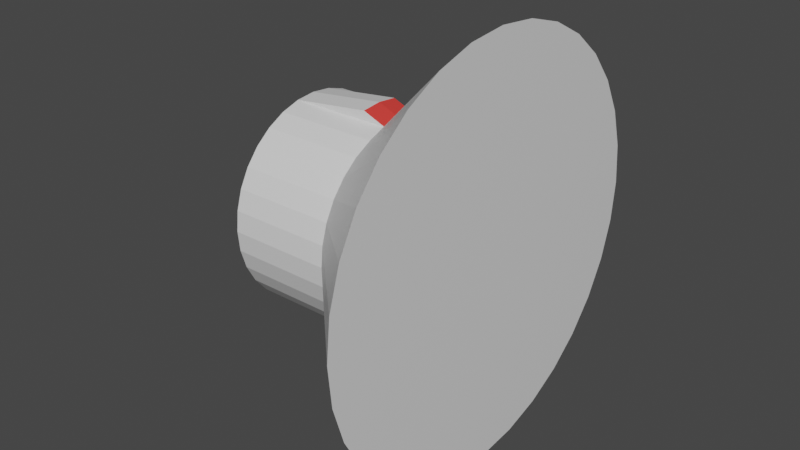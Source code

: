 # Source: Temporary_Emitter.blend  (saved by Blender 2.80.75; exported with 4.5.12 LTS)
import bpy
from mathutils import Matrix  # noqa: F401  (used for matrix-valued properties, if any)

bpy.ops.wm.read_factory_settings(use_empty=True)
scene = bpy.context.scene
scene.name = 'Scene'

# ---- collections
col_collection = bpy.data.collections.new('Collection'); scene.collection.children.link(col_collection)

# ---- materials (node trees are filled in below, after node groups)
mat_body = bpy.data.materials.new('Body')
mat_body.alpha_threshold = 0.0
mat_body.use_transparent_shadow = False
mat_body.line_color = (0.0, 0.0, 0.0, 1.0)
mat_tip = bpy.data.materials.new('Tip')
mat_tip.use_transparent_shadow = False

# ---- material node trees
mat_body.use_nodes = True; mat_body.node_tree.nodes.clear()
_N = mat_body.node_tree.nodes; _L = mat_body.node_tree.links
n0 = _N.new('ShaderNodeOutputMaterial'); n0.name = 'Material Output'; n0.location = (300, 300)
n1 = _N.new('ShaderNodeBsdfPrincipled'); n1.name = 'Principled BSDF'; n1.location = (10, 300)
n1.distribution = 'GGX'
n1.subsurface_method = 'BURLEY'
n1.inputs[2].default_value = 0.4
n1.inputs[3].default_value = 1.45
n1.inputs[27].default_value = (0.0, 0.0, 0.0, 1.0)
n1.inputs[28].default_value = 1.0
_L.new(n1.outputs[0], n0.inputs[0])
n0.is_active_output = True
mat_tip.use_nodes = True; mat_tip.node_tree.nodes.clear()
_N = mat_tip.node_tree.nodes; _L = mat_tip.node_tree.links
n0 = _N.new('ShaderNodeOutputMaterial'); n0.name = 'Material Output'; n0.location = (300, 300)
n1 = _N.new('ShaderNodeBsdfPrincipled'); n1.name = 'Principled BSDF'; n1.location = (10, 300)
n1.distribution = 'GGX'
n1.subsurface_method = 'BURLEY'
n1.inputs[0].default_value = (0.8, 0.04703, 0.03868, 1.0)
n1.inputs[3].default_value = 1.45
n1.inputs[27].default_value = (0.0, 0.0, 0.0, 1.0)
n1.inputs[28].default_value = 1.0
_L.new(n1.outputs[0], n0.inputs[0])
n0.is_active_output = True

# ---- world
world_world = bpy.data.worlds.new('World'); scene.world = world_world
world_world.use_nodes = True; world_world.node_tree.nodes.clear()
_N = world_world.node_tree.nodes; _L = world_world.node_tree.links
n0 = _N.new('ShaderNodeOutputWorld'); n0.name = 'World Output'; n0.location = (300, 300)
n1 = _N.new('ShaderNodeBackground'); n1.name = 'Background'; n1.location = (10, 300)
n1.inputs[0].default_value = (0.05088, 0.05088, 0.05088, 1.0)
_L.new(n1.outputs[0], n0.inputs[0])
n0.is_active_output = True
world_world.color = (0.05088, 0.05088, 0.05088)
world_world.use_sun_shadow = False
world_world.sun_shadow_jitter_overblur = 0.0

# ---- meshes
me_cube = bpy.data.meshes.new('Cube')
me_cube.from_pydata([(-0.2483, 0.1785, -0.1768), (-0.2483, 0.1406, -0.2079), (-0.2483, 0.09739, -0.231), (-0.2483, 0.05049, -0.2452), (-0.2483, 0.2327, -0.09567), (-0.2483, 0.2096, -0.1389), (-0.2483, 0.001721, -0.25), (0.2517, 0.001721, -0.5), (0.2517, 0.09927, -0.4904), (-0.2483, 0.2469, -0.04877), (-0.2483, 0.2517, -4.75e-08), (-0.2483, 0.2469, 0.04877), (-0.2483, 0.2327, 0.09567), (-0.2483, 0.2096, 0.1389), (-0.2483, 0.1785, 0.1768), (-0.2483, 0.1406, 0.2079), (-0.2483, 0.09739, 0.231), (-0.2483, 0.05049, 0.2452), (-0.2483, 0.001721, 0.25), (-0.2483, -0.04705, 0.2452), (-0.2483, -0.09395, 0.231), (-0.2483, -0.1372, 0.2079), (-0.2483, -0.1751, 0.1768), (-0.2483, -0.2061, 0.1389), (-0.2483, -0.2292, 0.09567), (-0.2483, -0.2435, 0.04877), (-0.2483, -0.2483, -1.08e-07), (-0.2483, -0.2435, -0.04877), (-0.2483, -0.2292, -0.09567), (-0.2483, -0.2061, -0.1389), (-0.2483, -0.1751, -0.1768), (-0.2483, -0.1372, -0.2079), (-0.2483, -0.09395, -0.231), (-0.2483, -0.04705, -0.2452), (0.2517, 0.4175, -0.2778), (0.2517, 0.3553, -0.3536), (0.2517, 0.2795, -0.4157), (0.2517, 0.1931, -0.4619), (0.2517, 0.4637, -0.1913), (0.2517, 0.4921, -0.09755), (0.2517, 0.5017, -9.034e-08), (0.2517, 0.4921, 0.09755), (0.2517, 0.4637, 0.1913), (0.2517, 0.4175, 0.2778), (0.2517, 0.3553, 0.3536), (0.2517, 0.2795, 0.4157), (0.2517, 0.1931, 0.4619), (0.2517, 0.09927, 0.4904), (0.2517, 0.001721, 0.5), (0.2517, -0.09582, 0.4904), (0.2517, -0.1896, 0.4619), (0.2517, -0.2761, 0.4157), (0.2517, -0.3518, 0.3536), (0.2517, -0.414, 0.2778), (0.2517, -0.4602, 0.1913), (0.2517, -0.4887, 0.09755), (0.2517, -0.4983, -2.114e-07), (0.2517, -0.4887, -0.09755), (0.2517, -0.4602, -0.1913), (0.2517, -0.414, -0.2778), (0.2517, -0.3518, -0.3536), (0.2517, -0.2761, -0.4157), (0.2517, -0.1896, -0.4619), (0.2517, -0.09582, -0.4904), (0.001722, 0.001721, -0.25), (0.001722, -0.1751, -0.1768), (0.001722, -0.2061, -0.1389), (0.001722, -0.2292, -0.09567), (0.001722, -0.1372, -0.2079), (0.001722, -0.09395, -0.231), (0.001722, -0.04705, -0.2452), (0.001722, -0.2435, -0.04877), (0.001722, -0.2483, -1.146e-07), (0.001722, -0.2435, 0.04877), (0.001722, -0.2292, 0.09567), (0.001722, -0.2061, 0.1389), (0.001722, -0.1751, 0.1768), (0.001722, -0.1372, 0.2079), (0.001722, -0.09395, 0.231), (0.001722, -0.04705, 0.2452), (0.001722, 0.001721, 0.25), (0.001722, 0.05049, 0.2452), (0.001722, 0.09739, 0.231), (0.001722, 0.1406, 0.2079), (0.001722, 0.1785, 0.1768), (0.001722, 0.2096, 0.1389), (0.001722, 0.2327, 0.09567), (0.001722, 0.2469, 0.04877), (0.001722, 0.2517, -5.402e-08), (0.001722, 0.2469, -0.04877), (0.001722, 0.2327, -0.09567), (0.001722, 0.09739, -0.231), (0.001722, 0.1406, -0.2079), (0.001722, 0.1785, -0.1768), (0.001722, 0.2096, -0.1389), (0.001722, 0.05049, -0.2452), (-0.05509, 0.001721, -0.273), (-0.05509, -0.04705, -0.2682), (-0.05509, 0.05049, -0.2682)], [], [(91, 2, 1, 92), (97, 70, 33), (8, 95, 91, 37), (95, 3, 2, 91), (35, 93, 94, 34), (34, 94, 90, 38), (36, 92, 93, 35), (92, 1, 0, 93), (38, 90, 89, 39), (93, 0, 5, 94), (39, 89, 88, 40), (94, 5, 4, 90), (40, 88, 87, 41), (90, 4, 9, 89), (41, 87, 86, 42), (89, 9, 10, 88), (42, 86, 85, 43), (88, 10, 11, 87), (43, 85, 84, 44), (87, 11, 12, 86), (44, 84, 83, 45), (86, 12, 13, 85), (45, 83, 82, 46), (85, 13, 14, 84), (46, 82, 81, 47), (84, 14, 15, 83), (47, 81, 80, 48), (83, 15, 16, 82), (48, 80, 79, 49), (82, 16, 17, 81), (49, 79, 78, 50), (81, 17, 18, 80), (50, 78, 77, 51), (80, 18, 19, 79), (51, 77, 76, 52), (79, 19, 20, 78), (52, 76, 75, 53), (78, 20, 21, 77), (53, 75, 74, 54), (77, 21, 22, 76), (54, 74, 73, 55), (76, 22, 23, 75), (55, 73, 72, 56), (75, 23, 24, 74), (56, 72, 71, 57), (74, 24, 25, 73), (57, 71, 67, 58), (73, 25, 26, 72), (58, 67, 66, 59), (72, 26, 27, 71), (59, 66, 65, 60), (71, 27, 28, 67), (60, 65, 68, 61), (67, 28, 29, 66), (61, 68, 69, 62), (66, 29, 30, 65), (62, 69, 70, 63), (65, 30, 31, 68), (63, 70, 64, 7), (68, 31, 32, 69), (69, 32, 33, 70), (36, 35, 34, 38, 39, 40, 41, 42, 43, 44, 45, 46, 47, 48, 49, 50, 51, 52, 53, 54, 55, 56, 57, 58, 59, 60, 61, 62, 63, 7, 8, 37), (7, 64, 95, 8), (97, 33, 6, 96), (3, 6, 33, 32, 31, 30, 29, 28, 27, 26, 25, 24, 23, 22, 21, 20, 19, 18, 17, 16, 15, 14, 13, 12, 11, 10, 9, 4, 5, 0, 1, 2), (37, 91, 92, 36), (95, 64, 96, 98), (70, 97, 96, 64), (6, 3, 98, 96), (95, 98, 3)])
me_cube.polygons.foreach_set('material_index', [0, 0, 0, 0, 0, 0, 0, 0, 0, 0, 0, 0, 0, 0, 0, 0, 0, 0, 0, 0, 0, 0, 0, 0, 0, 0, 0, 0, 0, 0, 0, 0, 0, 0, 0, 0, 0, 0, 0, 0, 0, 0, 0, 0, 0, 0, 0, 0, 0, 0, 0, 0, 0, 0, 0, 0, 0, 0, 0, 0, 0, 0, 0, 0, 0, 0, 1, 1, 0, 0])
_uv = me_cube.uv_layers.new(name='UVMap')
_uv.uv.foreach_set('vector', [0.5021, 0.5003, 0.5021, 0.5008, 0.502, 0.5008, 0.502, 0.5003, 0.4977, 0.4997, 0.4977, 0.4997, 0.4984, 0.5008, 0.5034, 0.4989, 0.5034, 0.4997, 0.5032, 0.4997, 0.5032, 0.4989, 0.5019, 0.5003, 0.5019, 0.5008, 0.5017, 0.5008, 0.5017, 0.5003, 0.5031, 0.4989, 0.5031, 0.4997, 0.5029, 0.4997, 0.5029, 0.4989, 0.5029, 0.4989, 0.5029, 0.4997, 0.5027, 0.4997, 0.5027, 0.4989, 0.5032, 0.4989, 0.5032, 0.4997, 0.5031, 0.4997, 0.5031, 0.4989, 0.5017, 0.5003, 0.5017, 0.5008, 0.5016, 0.5008, 0.5016, 0.5003, 0.5027, 0.4989, 0.5027, 0.4997, 0.5025, 0.4997, 0.5025, 0.4989, 0.5016, 0.5003, 0.5016, 0.5008, 0.5015, 0.5008, 0.5015, 0.5003, 0.5025, 0.4989, 0.5025, 0.4997, 0.5023, 0.4997, 0.5023, 0.4989, 0.5015, 0.5003, 0.5015, 0.5008, 0.5014, 0.5008, 0.5014, 0.5003, 0.5023, 0.4989, 0.5023, 0.4997, 0.5021, 0.4997, 0.5021, 0.4989, 0.5014, 0.5003, 0.5014, 0.5008, 0.5013, 0.5008, 0.5013, 0.5003, 0.5021, 0.4989, 0.5021, 0.4997, 0.5019, 0.4997, 0.5019, 0.4989, 0.5013, 0.5003, 0.5013, 0.5008, 0.5011, 0.5008, 0.5011, 0.5003, 0.5019, 0.4989, 0.5019, 0.4997, 0.5017, 0.4997, 0.5017, 0.4989, 0.5011, 0.5003, 0.5011, 0.5008, 0.501, 0.5008, 0.501, 0.5003, 0.5017, 0.4989, 0.5017, 0.4997, 0.5015, 0.4997, 0.5015, 0.4989, 0.501, 0.5003, 0.501, 0.5008, 0.5009, 0.5008, 0.5009, 0.5003, 0.5015, 0.4989, 0.5015, 0.4997, 0.5013, 0.4997, 0.5013, 0.4989, 0.5009, 0.5003, 0.5009, 0.5008, 0.5008, 0.5008, 0.5008, 0.5003, 0.5013, 0.4989, 0.5013, 0.4997, 0.5011, 0.4997, 0.5011, 0.4989, 0.5008, 0.5003, 0.5008, 0.5008, 0.5007, 0.5008, 0.5007, 0.5003, 0.5011, 0.4989, 0.5011, 0.4997, 0.5009, 0.4997, 0.5009, 0.4989, 0.5007, 0.5003, 0.5007, 0.5008, 0.5005, 0.5008, 0.5005, 0.5003, 0.5009, 0.4989, 0.5009, 0.4997, 0.5007, 0.4997, 0.5007, 0.4989, 0.5005, 0.5003, 0.5005, 0.5008, 0.5004, 0.5008, 0.5004, 0.5003, 0.5007, 0.4989, 0.5007, 0.4997, 0.5005, 0.4997, 0.5005, 0.4989, 0.5004, 0.5003, 0.5004, 0.5008, 0.5003, 0.5008, 0.5003, 0.5003, 0.5005, 0.4989, 0.5005, 0.4997, 0.5003, 0.4997, 0.5003, 0.4989, 0.5003, 0.5003, 0.5003, 0.5008, 0.5002, 0.5008, 0.5002, 0.5003, 0.5003, 0.4989, 0.5003, 0.4997, 0.5001, 0.4997, 0.5001, 0.4989, 0.5002, 0.5003, 0.5002, 0.5008, 0.5001, 0.5008, 0.5001, 0.5003, 0.5001, 0.4989, 0.5001, 0.4997, 0.4999, 0.4997, 0.4999, 0.4989, 0.5001, 0.5003, 0.5001, 0.5008, 0.5, 0.5008, 0.5, 0.5003, 0.4999, 0.4989, 0.4999, 0.4997, 0.4997, 0.4997, 0.4997, 0.4989, 0.5, 0.5003, 0.5, 0.5008, 0.4998, 0.5008, 0.4998, 0.5003, 0.4997, 0.4989, 0.4997, 0.4997, 0.4995, 0.4997, 0.4995, 0.4989, 0.4998, 0.5003, 0.4998, 0.5008, 0.4997, 0.5008, 0.4997, 0.5003, 0.4995, 0.4989, 0.4995, 0.4997, 0.4993, 0.4997, 0.4993, 0.4989, 0.4997, 0.5003, 0.4997, 0.5008, 0.4996, 0.5008, 0.4996, 0.5003, 0.4993, 0.4989, 0.4993, 0.4997, 0.4991, 0.4997, 0.4991, 0.4989, 0.4996, 0.5003, 0.4996, 0.5008, 0.4995, 0.5008, 0.4995, 0.5003, 0.4991, 0.4989, 0.4991, 0.4997, 0.4989, 0.4997, 0.4989, 0.4989, 0.4995, 0.5003, 0.4995, 0.5008, 0.4994, 0.5008, 0.4994, 0.5003, 0.4989, 0.4989, 0.4989, 0.4997, 0.4987, 0.4997, 0.4987, 0.4989, 0.4994, 0.5003, 0.4994, 0.5008, 0.4992, 0.5008, 0.4992, 0.5003, 0.4987, 0.4989, 0.4987, 0.4997, 0.4985, 0.4997, 0.4985, 0.4989, 0.4992, 0.5003, 0.4992, 0.5008, 0.4991, 0.5008, 0.4991, 0.5003, 0.4985, 0.4989, 0.4985, 0.4997, 0.4983, 0.4997, 0.4983, 0.4989, 0.4991, 0.5003, 0.4991, 0.5008, 0.499, 0.5008, 0.499, 0.5003, 0.4983, 0.4989, 0.4983, 0.4997, 0.4981, 0.4997, 0.4981, 0.4989, 0.499, 0.5003, 0.499, 0.5008, 0.4989, 0.5008, 0.4989, 0.5003, 0.4981, 0.4989, 0.4981, 0.4997, 0.4979, 0.4997, 0.4979, 0.4989, 0.4989, 0.5003, 0.4989, 0.5008, 0.4988, 0.5008, 0.4988, 0.5003, 0.4979, 0.4989, 0.4979, 0.4997, 0.4977, 0.4997, 0.4977, 0.4989, 0.4988, 0.5003, 0.4988, 0.5008, 0.4986, 0.5008, 0.4986, 0.5003, 0.4977, 0.4989, 0.4977, 0.4997, 0.4975, 0.4997, 0.4975, 0.4989, 0.4986, 0.5003, 0.4986, 0.5008, 0.4985, 0.5008, 0.4985, 0.5003, 0.4985, 0.5003, 0.4985, 0.5008, 0.4984, 0.5008, 0.4984, 0.5003, 0.5036, 0.4989, 0.5031, 0.4989, 0.5029, 0.4989, 0.5027, 0.4989, 0.5025, 0.4989, 0.5023, 0.4989, 0.5021, 0.4989, 0.5019, 0.4989, 0.5017, 0.4989, 0.5015, 0.4989, 0.5013, 0.4989, 0.5011, 0.4989, 0.5009, 0.4989, 0.5007, 0.4989, 0.5005, 0.4989, 0.5003, 0.4989, 0.5001, 0.4989, 0.4999, 0.4989, 0.4997, 0.4989, 0.4995, 0.4989, 0.4993, 0.4989, 0.4991, 0.4989, 0.4989, 0.4989, 0.4987, 0.4989, 0.4985, 0.4989, 0.4983, 0.4989, 0.4981, 0.4989, 0.4979, 0.4989, 0.4977, 0.4989, 0.5036, 0.4989, 0.5034, 0.4989, 0.5038, 0.4989, 0.5036, 0.4989, 0.5036, 0.4997, 0.5034, 0.4997, 0.5034, 0.4989, 0.4977, 0.4997, 0.4991, 0.4988, 0.502, 0.5008, 0.4975, 0.4997, 0.4994, 0.4988, 0.4992, 0.4988, 0.4991, 0.4988, 0.4989, 0.4987, 0.4987, 0.4987, 0.4986, 0.4986, 0.4985, 0.4984, 0.4984, 0.4983, 0.4983, 0.4981, 0.4983, 0.4979, 0.4983, 0.4977, 0.4984, 0.4976, 0.4985, 0.4974, 0.4986, 0.4973, 0.4987, 0.4971, 0.4989, 0.4971, 0.4991, 0.497, 0.4992, 0.497, 0.4994, 0.497, 0.4996, 0.4971, 0.4997, 0.4971, 0.4999, 0.4973, 0.5, 0.4974, 0.5001, 0.4976, 0.5001, 0.4977, 0.5002, 0.4979, 0.5001, 0.4981, 0.5001, 0.4983, 0.5, 0.4984, 0.4999, 0.4986, 0.4997, 0.4987, 0.4996, 0.4987, 0.5038, 0.4989, 0.5038, 0.4997, 0.5036, 0.4997, 0.5036, 0.4989, 0.4999, 0.5, 0.5001, 0.5, 0.5001, 0.5, 0.4999, 0.5, 0.5008, 0.5, 0.5008, 0.5, 0.4992, 0.5, 0.4992, 0.5, 0.502, 0.5008, 0.5019, 0.5008, 0.5019, 0.5003, 0.502, 0.5003, 0.5019, 0.5003, 0.5019, 0.5003, 0.5019, 0.5008])
me_cube.materials.append(mat_body)
me_cube.materials.append(mat_tip)
me_cube.use_remesh_preserve_volume = False
me_cube.use_remesh_preserve_attributes = False
me_cube.use_mirror_vertex_groups = False
me_cube.update()

# ---- objects
ob_emitter = bpy.data.objects.new('Emitter', me_cube)

# ---- transforms, parenting, visibility, modifiers, constraints
ob_emitter.location = (0.0, 0.0, 0.0)
ob_emitter.rotation_euler = (3.142, -0.0, 0.0)
ob_emitter.lock_rotations_4d = False
ob_emitter.empty_display_type = 'ARROWS'
ob_emitter.lineart.crease_threshold = 0.0

# ---- collection membership
col_collection.objects.link(ob_emitter)

# ---- scene / render settings (as saved in the file)
scene.frame_start = 1; scene.frame_end = 250; scene.frame_set(1)
scene.render.engine = 'BLENDER_EEVEE_NEXT'
scene.cycles.use_denoising = False
scene.cycles.samples = 128
scene.cycles.sampling_pattern = 'TABULATED_SOBOL'
scene.cycles.use_adaptive_sampling = False
scene.cycles.use_light_tree = False
scene.view_settings.view_transform = 'Filmic'
bpy.context.view_layer.update()

# ---- added for rendering (the .blend has no active camera and no usable light): camera, sun
cam_auto = bpy.data.cameras.new('AutoCamera')
cam_auto.lens = 50.0
cam_auto.sensor_width = 36.0
cam_auto.clip_end = 1000.0
ob_auto_camera = bpy.data.objects.new('AutoCamera', cam_auto)
scene.collection.objects.link(ob_auto_camera)
ob_auto_camera.location = (1.38956, -1.66713, 1.11027)
ob_auto_camera.rotation_euler = (1.09748, -7.21219e-08, 0.694738)
scene.camera = ob_auto_camera
light_auto_sun = bpy.data.lights.new('AutoSun', 'SUN')
light_auto_sun.energy = 3.0
light_auto_sun.angle = 0.0523599
ob_auto_sun = bpy.data.objects.new('AutoSun', light_auto_sun)
scene.collection.objects.link(ob_auto_sun)
ob_auto_sun.rotation_euler = (0.872665, 0.174533, 0.523599)
bpy.context.view_layer.update()
